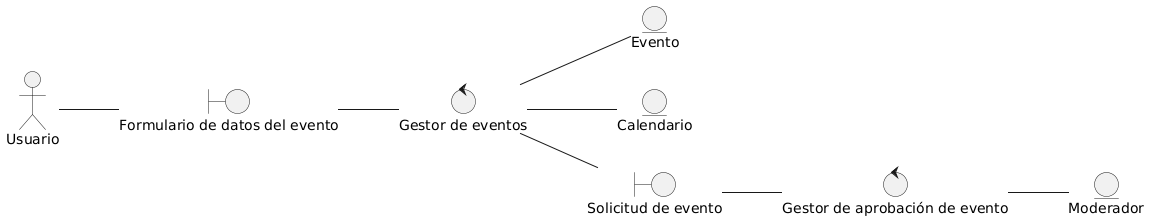

The diagram above was rendered by PlantUML. Its source (embedded in the PNG):
@startuml
left to right direction

Actor Usuario

boundary "Formulario de datos del evento" as form
control "Gestor de eventos" as gestor
control "Gestor de aprobación de evento" as gestorEvento
entity Evento as event 
entity Calendario
entity "Moderador" as mod
boundary "Solicitud de evento" as soli

Usuario -- form
form -- gestor
gestor -- event
gestor -- Calendario
gestor -- soli
soli -- gestorEvento
gestorEvento -- mod
@enduml